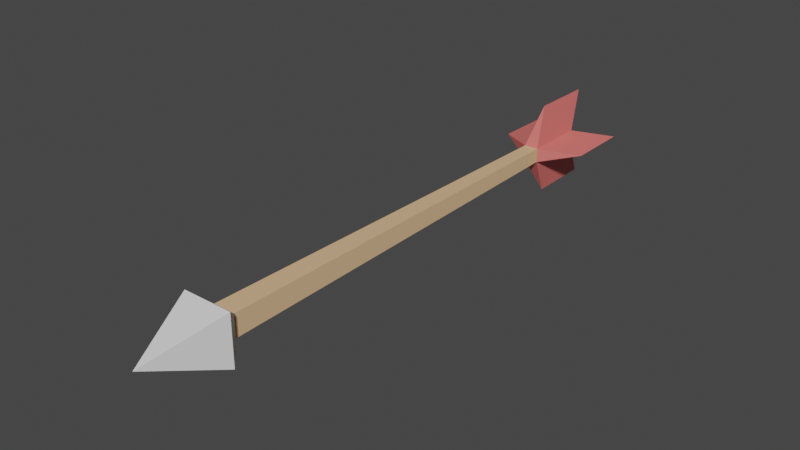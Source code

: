 # Source: Arrow.blend  (saved by Blender 2.81.16; exported with 4.5.12 LTS)
import bpy
from mathutils import Matrix  # noqa: F401  (used for matrix-valued properties, if any)

bpy.ops.wm.read_factory_settings(use_empty=True)
scene = bpy.context.scene
scene.name = 'Scene'

# ---- collections
col_collection = bpy.data.collections.new('Collection'); scene.collection.children.link(col_collection)

# ---- materials (node trees are filled in below, after node groups)
mat_wood = bpy.data.materials.new('Wood')
mat_wood.use_transparent_shadow = False
mat_stone = bpy.data.materials.new('Stone')
mat_stone.use_transparent_shadow = False
mat_arrowfeather = bpy.data.materials.new('ArrowFeather')
mat_arrowfeather.use_transparent_shadow = False

# ---- material node trees
mat_wood.use_nodes = True; mat_wood.node_tree.nodes.clear()
_N = mat_wood.node_tree.nodes; _L = mat_wood.node_tree.links
n0 = _N.new('ShaderNodeOutputMaterial'); n0.name = 'Material Output'; n0.location = (300, 300)
n1 = _N.new('ShaderNodeBsdfPrincipled'); n1.name = 'Principled BSDF'; n1.location = (10, 300)
n1.distribution = 'GGX'
n1.subsurface_method = 'BURLEY'
n1.inputs[0].default_value = (0.8, 0.5048, 0.2793, 1.0)
n1.inputs[3].default_value = 1.45
n1.inputs[27].default_value = (0.0, 0.0, 0.0, 1.0)
n1.inputs[28].default_value = 1.0
_L.new(n1.outputs[0], n0.inputs[0])
n0.is_active_output = True
mat_stone.use_nodes = True; mat_stone.node_tree.nodes.clear()
_N = mat_stone.node_tree.nodes; _L = mat_stone.node_tree.links
n0 = _N.new('ShaderNodeOutputMaterial'); n0.name = 'Material Output'; n0.location = (300, 300)
n1 = _N.new('ShaderNodeBsdfPrincipled'); n1.name = 'Principled BSDF'; n1.location = (10, 300)
n1.distribution = 'GGX'
n1.subsurface_method = 'BURLEY'
n1.inputs[3].default_value = 1.45
n1.inputs[27].default_value = (0.0, 0.0, 0.0, 1.0)
n1.inputs[28].default_value = 1.0
_L.new(n1.outputs[0], n0.inputs[0])
n0.is_active_output = True
mat_arrowfeather.use_nodes = True; mat_arrowfeather.node_tree.nodes.clear()
_N = mat_arrowfeather.node_tree.nodes; _L = mat_arrowfeather.node_tree.links
n0 = _N.new('ShaderNodeOutputMaterial'); n0.name = 'Material Output'; n0.location = (300, 300)
n1 = _N.new('ShaderNodeBsdfPrincipled'); n1.name = 'Principled BSDF'; n1.location = (10, 300)
n1.distribution = 'GGX'
n1.subsurface_method = 'BURLEY'
n1.inputs[0].default_value = (0.8, 0.1738, 0.1584, 1.0)
n1.inputs[3].default_value = 1.45
n1.inputs[27].default_value = (0.0, 0.0, 0.0, 1.0)
n1.inputs[28].default_value = 1.0
_L.new(n1.outputs[0], n0.inputs[0])
n0.is_active_output = True

# ---- world
world_world = bpy.data.worlds.new('World'); scene.world = world_world
world_world.use_nodes = True; world_world.node_tree.nodes.clear()
_N = world_world.node_tree.nodes; _L = world_world.node_tree.links
n0 = _N.new('ShaderNodeOutputWorld'); n0.name = 'World Output'; n0.location = (300, 300)
n1 = _N.new('ShaderNodeBackground'); n1.name = 'Background'; n1.location = (10, 300)
n1.inputs[0].default_value = (0.05088, 0.05088, 0.05088, 1.0)
_L.new(n1.outputs[0], n0.inputs[0])
n0.is_active_output = True
world_world.color = (0.05088, 0.05088, 0.05088)
world_world.use_sun_shadow = False
world_world.sun_shadow_jitter_overblur = 0.0

# ---- meshes
me_cube = bpy.data.meshes.new('Cube')
me_cube.from_pydata([(0.002182, 0.05951, -0.001982), (0.002182, 0.05951, 0.002146), (-0.001946, 0.05951, -0.001982), (-0.001946, 0.05951, 0.002146), (0.003558, -0.08962, -0.003358), (0.003558, -0.08962, 0.003522), (-0.003322, -0.08962, -0.003358), (-0.003322, -0.08962, 0.003522), (-0.007702, -0.09443, -0.007738), (0.007938, -0.09443, -0.007738), (0.007938, -0.09443, 0.007903), (-0.007702, -0.09443, 0.007903), (0.0001179, -0.1168, 8.228e-05), (-0.002133, 0.03925, -0.002169), (-0.002133, 0.03925, 0.002333), (0.002369, 0.03925, 0.002333), (0.002369, 0.03925, -0.002169), (0.0001179, 0.06732, -0.01495), (0.0001179, 0.04705, -0.01513), (0.0001179, 0.04554, 0.01426), (0.0001179, 0.0658, 0.01407), (0.01305, 0.06827, 8.427e-05), (-0.01448, 0.04788, 0.0001833), (0.01324, 0.048, 8.427e-05), (-0.01429, 0.06814, -3.635e-06)], [], [(16, 4, 6, 13), (15, 1, 20, 19), (14, 13, 6, 7), (1, 0, 2, 3), (0, 1, 21), (7, 6, 8, 11), (11, 8, 12), (4, 5, 10, 9), (5, 7, 11, 10), (6, 4, 9, 8), (10, 11, 12), (9, 10, 12), (8, 9, 12), (5, 4, 16, 15), (3, 2, 24), (5, 15, 14, 7), (13, 2, 17, 18), (0, 16, 18, 17), (16, 13, 18), (2, 0, 17), (1, 3, 20), (3, 14, 19, 20), (14, 15, 19), (1, 15, 23, 21), (16, 0, 21, 23), (15, 16, 23), (2, 13, 22, 24), (13, 14, 22), (14, 3, 24, 22)])
me_cube.polygons.foreach_set('material_index', [0, 2, 0, 2, 2, 1, 1, 1, 1, 1, 1, 1, 1, 0, 2, 0, 2, 2, 2, 2, 2, 2, 2, 2, 2, 2, 2, 2, 2])
_uv = me_cube.uv_layers.new(name='UVMap')
_uv.uv.foreach_set('vector', [0.949, 0.6274, 0.949, 0.6274, 0.949, 0.6274, 0.949, 0.6274, 0.8468, 0.4531, 0.8468, 0.4531, 0.8468, 0.4531, 0.8468, 0.4531, 0.949, 0.6274, 0.949, 0.6274, 0.949, 0.6274, 0.949, 0.6274, 0.8348, 0.5372, 0.8348, 0.5372, 0.8348, 0.5372, 0.8348, 0.5372, 0.8468, 0.4531, 0.8468, 0.4531, 0.8468, 0.4531, 0.95, 0.9526, 0.95, 0.9526, 0.95, 0.9526, 0.95, 0.9526, 0.95, 0.9526, 0.95, 0.9526, 0.95, 0.9526, 0.95, 0.9526, 0.95, 0.9526, 0.95, 0.9526, 0.95, 0.9526, 0.95, 0.9526, 0.95, 0.9526, 0.95, 0.9526, 0.95, 0.9526, 0.95, 0.9526, 0.95, 0.9526, 0.95, 0.9526, 0.95, 0.9526, 0.95, 0.9526, 0.95, 0.9526, 0.95, 0.9526, 0.95, 0.9526, 0.95, 0.9526, 0.95, 0.9526, 0.95, 0.9526, 0.95, 0.9526, 0.95, 0.9526, 0.949, 0.6274, 0.949, 0.6274, 0.949, 0.6274, 0.949, 0.6274, 0.8468, 0.4531, 0.8468, 0.4531, 0.8468, 0.4531, 0.949, 0.6274, 0.949, 0.6274, 0.949, 0.6274, 0.949, 0.6274, 0.8468, 0.4531, 0.8468, 0.4531, 0.8468, 0.4531, 0.8468, 0.4531, 0.8468, 0.4531, 0.8468, 0.4531, 0.8468, 0.4531, 0.8468, 0.4531, 0.8468, 0.4531, 0.8468, 0.4531, 0.8468, 0.4531, 0.3487, 0.6401, 0.3487, 0.6401, 0.3487, 0.6401, 0.8468, 0.4531, 0.8468, 0.4531, 0.8468, 0.4531, 0.8468, 0.4531, 0.8468, 0.4531, 0.8468, 0.4531, 0.8468, 0.4531, 0.8468, 0.4531, 0.8468, 0.4531, 0.8468, 0.4531, 0.8468, 0.4531, 0.8468, 0.4531, 0.8468, 0.4531, 0.8468, 0.4531, 0.8468, 0.4531, 0.8468, 0.4531, 0.8468, 0.4531, 0.8468, 0.4531, 0.8468, 0.4531, 0.8468, 0.4531, 0.8468, 0.4531, 0.8468, 0.4531, 0.8468, 0.4531, 0.8468, 0.4531, 0.8468, 0.4531, 0.8468, 0.4531, 0.8468, 0.4531, 0.8468, 0.4531, 0.8468, 0.4531, 0.8468, 0.4531, 0.8468, 0.4531, 0.8468, 0.4531])
me_cube.materials.append(mat_wood)
me_cube.materials.append(mat_stone)
me_cube.materials.append(mat_arrowfeather)
me_cube.use_remesh_preserve_volume = False
me_cube.use_remesh_preserve_attributes = False
me_cube.use_mirror_vertex_groups = False
me_cube.update()

# ---- objects
ob_cube = bpy.data.objects.new('Cube', me_cube)

# ---- transforms, parenting, visibility, modifiers, constraints
ob_cube.location = (-0.0008723, -0.0001636, 0.0006796)
ob_cube.scale = (1.101, 1.101, 1.101)
ob_cube.lock_rotations_4d = False
ob_cube.empty_display_type = 'ARROWS'
ob_cube.lineart.crease_threshold = 0.0

# ---- collection membership
col_collection.objects.link(ob_cube)

# ---- scene / render settings (as saved in the file)
scene.frame_start = 1; scene.frame_end = 250; scene.frame_set(91)
scene.render.engine = 'BLENDER_EEVEE_NEXT'
scene.cycles.use_denoising = False
scene.cycles.samples = 128
scene.cycles.sampling_pattern = 'TABULATED_SOBOL'
scene.cycles.use_adaptive_sampling = False
scene.cycles.use_light_tree = False
scene.view_settings.view_transform = 'Filmic'
bpy.context.view_layer.update()

# ---- added for rendering (the .blend has no active camera and no usable light): camera, sun
cam_auto = bpy.data.cameras.new('AutoCamera')
cam_auto.lens = 50.0
cam_auto.sensor_width = 36.0
cam_auto.clip_end = 1000.0
ob_auto_camera = bpy.data.objects.new('AutoCamera', cam_auto)
scene.collection.objects.link(ob_auto_camera)
ob_auto_camera.location = (0.191371, -0.258397, 0.154539)
ob_auto_camera.rotation_euler = (1.09748, -7.21219e-08, 0.694738)
scene.camera = ob_auto_camera
light_auto_sun = bpy.data.lights.new('AutoSun', 'SUN')
light_auto_sun.energy = 3.0
light_auto_sun.angle = 0.0523599
ob_auto_sun = bpy.data.objects.new('AutoSun', light_auto_sun)
scene.collection.objects.link(ob_auto_sun)
ob_auto_sun.rotation_euler = (0.872665, 0.174533, 0.523599)
bpy.context.view_layer.update()
